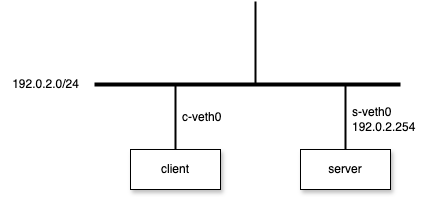

The diagram above was exported from draw.io. Its source (the exported page's mxGraphModel, read from the mxfile embedded in the PNG):
<mxGraphModel dx="787" dy="569" grid="1" gridSize="10" guides="1" tooltips="1" connect="1" arrows="1" fold="1" page="1" pageScale="1" pageWidth="827" pageHeight="1169" math="0" shadow="0">
  <root>
    <mxCell id="0" />
    <mxCell id="1" parent="0" />
    <mxCell id="2" value="" style="line;strokeWidth=4;html=1;perimeter=backbonePerimeter;points=[];outlineConnect=0;" vertex="1" parent="1">
      <mxGeometry x="274" y="270" width="306" height="10" as="geometry" />
    </mxCell>
    <mxCell id="3" value="" style="line;strokeWidth=2;direction=south;html=1;perimeter=backbonePerimeter;points=[];outlineConnect=0;" vertex="1" parent="1">
      <mxGeometry x="350" y="276" width="10" height="64" as="geometry" />
    </mxCell>
    <mxCell id="4" value="" style="line;strokeWidth=2;direction=south;html=1;perimeter=backbonePerimeter;points=[];outlineConnect=0;" vertex="1" parent="1">
      <mxGeometry x="520" y="276" width="10" height="64" as="geometry" />
    </mxCell>
    <mxCell id="5" value="client" style="rounded=0;whiteSpace=wrap;html=1;shadow=1;" vertex="1" parent="1">
      <mxGeometry x="310" y="340" width="90" height="40" as="geometry" />
    </mxCell>
    <mxCell id="6" value="server" style="rounded=0;whiteSpace=wrap;html=1;shadow=1;" vertex="1" parent="1">
      <mxGeometry x="480" y="340" width="90" height="40" as="geometry" />
    </mxCell>
    <mxCell id="7" value="" style="line;strokeWidth=2;direction=south;html=1;perimeter=backbonePerimeter;points=[];outlineConnect=0;" vertex="1" parent="1">
      <mxGeometry x="430" y="192" width="10" height="84" as="geometry" />
    </mxCell>
    <mxCell id="8" value="192.0.2.0/24" style="text;html=1;align=center;verticalAlign=middle;resizable=0;points=[];autosize=1;strokeColor=none;fillColor=none;" vertex="1" parent="1">
      <mxGeometry x="180" y="260" width="90" height="30" as="geometry" />
    </mxCell>
    <mxCell id="9" value="c&lt;span style=&quot;background-color: transparent;&quot;&gt;-veth0&lt;/span&gt;" style="text;html=1;align=left;verticalAlign=middle;resizable=0;points=[];autosize=1;strokeColor=none;fillColor=none;" vertex="1" parent="1">
      <mxGeometry x="360" y="293" width="60" height="30" as="geometry" />
    </mxCell>
    <mxCell id="10" value="s-veth0&lt;br&gt;192.0.2.254" style="text;html=1;align=left;verticalAlign=middle;resizable=0;points=[];autosize=1;strokeColor=none;fillColor=none;" vertex="1" parent="1">
      <mxGeometry x="530" y="290" width="90" height="40" as="geometry" />
    </mxCell>
  </root>
</mxGraphModel>